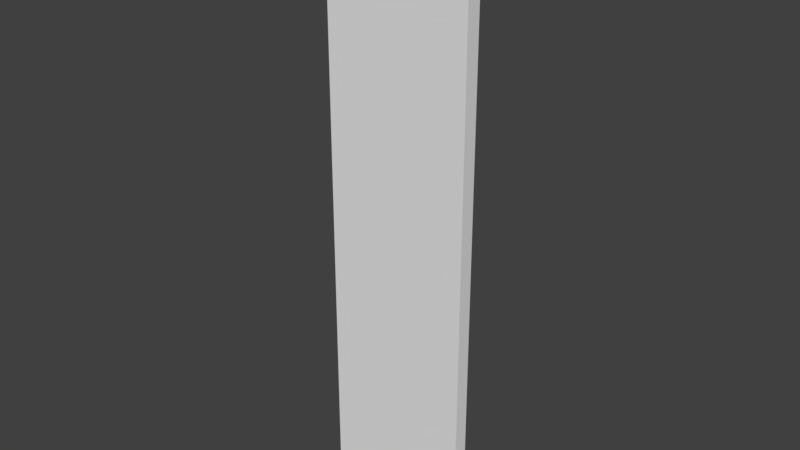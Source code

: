 # Source: wall2.blend  (saved by Blender 2.77.0; exported with 4.5.12 LTS)
import bpy
from mathutils import Matrix  # noqa: F401  (used for matrix-valued properties, if any)

bpy.ops.wm.read_factory_settings(use_empty=True)
scene = bpy.context.scene
scene.name = 'Scene'

# ---- collections
col_collection_1 = bpy.data.collections.new('Collection 1'); scene.collection.children.link(col_collection_1)

# ---- materials (node trees are filled in below, after node groups)
mat_default = bpy.data.materials.new('default')
mat_default.alpha_threshold = 0.0
mat_default.use_transparent_shadow = False
mat_default.roughness = 0.5

# ---- material node trees

# ---- world
world_world = bpy.data.worlds.new('World'); scene.world = world_world
world_world.color = (0.05088, 0.05088, 0.05088)
world_world.use_sun_shadow = False
world_world.sun_shadow_jitter_overblur = 0.0
world_world.cycles.sampling_method = 'MANUAL'

# ---- meshes
me_wallmesh = bpy.data.meshes.new('WallMesh')
me_wallmesh.from_pydata([(-0.5, -0.05, -2.0), (-0.5, -0.05, 2.0), (-0.5, 0.05, -2.0), (-0.5, 0.05, 2.0), (0.5, -0.05, -2.0), (0.5, -0.05, 2.0), (0.5, 0.05, -2.0), (0.5, 0.05, 2.0)], [], [(1, 3, 2, 0), (3, 7, 6, 2), (7, 5, 4, 6), (5, 1, 0, 4), (0, 2, 6, 4), (5, 7, 3, 1)])
_uv = me_wallmesh.uv_layers.new(name='UVMap')
_uv.uv.foreach_set('vector', [0.7679, 0.9571, 0.7321, 0.9571, 0.7321, 0.04286, 0.7679, 0.04286, 0.6786, 0.9571, 0.3929, 0.9571, 0.3929, 0.04286, 0.6786, 0.04286, 0.8571, 0.9571, 0.8214, 0.9571, 0.8214, 0.04286, 0.8571, 0.04286, 0.3393, 0.9571, 0.05357, 0.9571, 0.05357, 0.04286, 0.3393, 0.04286, 0.9464, 0.2714, 0.9107, 0.2714, 0.9107, 0.04286, 0.9464, 0.04286, 0.9107, 0.3143, 0.9464, 0.3143, 0.9464, 0.5429, 0.9107, 0.5429])
me_wallmesh.materials.append(mat_default)
me_wallmesh.use_remesh_preserve_volume = False
me_wallmesh.use_remesh_preserve_attributes = False
me_wallmesh.use_mirror_vertex_groups = False
me_wallmesh.update()

# ---- objects
ob_wall = bpy.data.objects.new('Wall', me_wallmesh)

# ---- transforms, parenting, visibility, modifiers, constraints
ob_wall.location = (0.0, 0.45, 2.0)
ob_wall.lineart.crease_threshold = 0.0

# ---- collection membership
col_collection_1.objects.link(ob_wall)

# ---- scene / render settings (as saved in the file)
scene.frame_start = 1; scene.frame_end = 250; scene.frame_set(1)
scene.render.engine = 'BLENDER_EEVEE_NEXT'
scene.render.resolution_percentage = 50
scene.render.dither_intensity = 0.0
scene.cycles.use_denoising = False
scene.cycles.samples = 128
scene.cycles.sampling_pattern = 'TABULATED_SOBOL'
scene.cycles.light_sampling_threshold = 0.0
scene.cycles.use_adaptive_sampling = False
scene.cycles.use_light_tree = False
scene.cycles.blur_glossy = 0.0
scene.cycles.sample_clamp_indirect = 0.0
scene.view_settings.view_transform = 'Standard'
bpy.context.view_layer.update()

# ---- added for rendering (the .blend has no active camera and no usable light): camera, sun
cam_auto = bpy.data.cameras.new('AutoCamera')
cam_auto.lens = 50.0
cam_auto.sensor_width = 36.0
cam_auto.clip_end = 1000.0
ob_auto_camera = bpy.data.objects.new('AutoCamera', cam_auto)
scene.collection.objects.link(ob_auto_camera)
ob_auto_camera.location = (3.81592, -4.12911, 5.05274)
ob_auto_camera.rotation_euler = (1.09748, -7.21219e-08, 0.694738)
scene.camera = ob_auto_camera
light_auto_sun = bpy.data.lights.new('AutoSun', 'SUN')
light_auto_sun.energy = 3.0
light_auto_sun.angle = 0.0523599
ob_auto_sun = bpy.data.objects.new('AutoSun', light_auto_sun)
scene.collection.objects.link(ob_auto_sun)
ob_auto_sun.rotation_euler = (0.872665, 0.174533, 0.523599)
bpy.context.view_layer.update()

